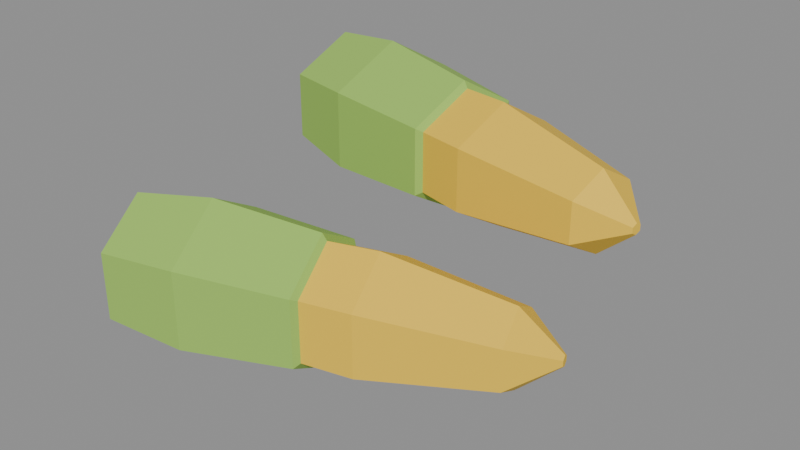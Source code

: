 # Source: corn-crop.blend  (saved by Blender 5.2.45; exported with 4.5.12 LTS)
import bpy
from mathutils import Matrix  # noqa: F401  (used for matrix-valued properties, if any)

bpy.ops.wm.read_factory_settings(use_empty=True)
scene = bpy.context.scene
scene.name = 'Scene'

# ---- collections
col_col_lowpoly = bpy.data.collections.new('COL_LowPoly'); scene.collection.children.link(col_col_lowpoly)

# ---- images (referenced by path relative to the original .blend; pixels are not part of the script)
import os
ASSET_DIR = os.environ.get("B2B_ASSET_DIR", "")  # directory of the original .blend (textures are referenced by path, not embedded)
HERE = os.path.dirname(os.path.abspath(__file__))  # packed textures are extracted next to this script under _unpacked/

def load_image(name, relpath, width, height, colorspace="sRGB"):
    """Load a texture the original file referenced (path relative to the .blend, or extracted next to this script)."""
    p = next((c for c in (os.path.join(HERE, relpath), os.path.join(ASSET_DIR, relpath)) if relpath and os.path.exists(c)), "")
    if p:
        img = bpy.data.images.load(p, check_existing=True)
        img.name = name
    else:  # same state as the original file: an image datablock whose file is absent (Cycles renders it pink)
        img = bpy.data.images.new(name, width, height)
        img.source = "FILE"
        img.filepath = "//" + (relpath or name)
    img.colorspace_settings.name = colorspace
    return img
img_corn_crop_basecolor = load_image('corn-crop_BaseColor', '_unpacked/corn-crop_BaseColor.fa5c52ac.png', 128, 32, 'sRGB')
img_corn_crop_maskmap = load_image('corn-crop_MaskMap', '_unpacked/corn-crop_MaskMap.ebfc57db.png', 128, 32, 'Non-Color')

# ---- materials (node trees are filled in below, after node groups)
mat_m_corn_crop = bpy.data.materials.new('M_corn-crop')

# ---- material node trees
mat_m_corn_crop.use_nodes = True; mat_m_corn_crop.node_tree.nodes.clear()
_N = mat_m_corn_crop.node_tree.nodes; _L = mat_m_corn_crop.node_tree.links
n0 = _N.new('ShaderNodeBsdfPrincipled'); n0.name = 'Principled BSDF'; n0.location = (-200, 100)
n0.inputs[10].default_value = 0.005
n1 = _N.new('ShaderNodeOutputMaterial'); n1.name = 'Material Output'; n1.location = (200, 100)
n2 = _N.new('ShaderNodeTexImage'); n2.name = 'Image Texture'; n2.location = (0, 0)
n2.image = img_corn_crop_basecolor
n2.interpolation = 'Closest'
n3 = _N.new('ShaderNodeTexImage'); n3.name = 'Image Texture.001'; n3.location = (0, 0)
n3.image = img_corn_crop_maskmap
n3.interpolation = 'Closest'
n4 = _N.new('ShaderNodeSeparateColor'); n4.name = 'Separate Color'; n4.location = (0, 0)
n5 = _N.new('ShaderNodeMath'); n5.name = 'Math'; n5.location = (0, 0)
n5.operation = 'SUBTRACT'
n5.inputs[0].default_value = 1.0
_L.new(n0.outputs[0], n1.inputs[0])
_L.new(n2.outputs[0], n0.inputs[0])
_L.new(n3.outputs[0], n4.inputs[0])
_L.new(n4.outputs[0], n0.inputs[1])
_L.new(n3.outputs[1], n5.inputs[1])
_L.new(n5.outputs[0], n0.inputs[2])
n1.is_active_output = True

# ---- meshes
me_corn_crop = bpy.data.meshes.new('corn-crop')
me_corn_crop.from_pydata([(-0.1406, -0.1088, 0.054), (-0.1415, -0.1055, 0.056), (-0.1415, -0.1055, 0.06), (-0.1406, -0.1088, 0.062), (-0.1397, -0.1122, 0.06), (-0.1397, -0.1122, 0.056), (-0.1019, -0.09847, 0.016), (-0.1113, -0.06334, 0.037), (-0.1113, -0.06334, 0.079), (-0.1019, -0.09847, 0.1), (-0.09251, -0.1336, 0.079), (-0.09251, -0.1336, 0.037), (0.0333, -0.06224, 0.012), (0.02299, -0.02376, 0.035), (0.02299, -0.02376, 0.081), (0.0333, -0.06224, 0.104), (0.04362, -0.1007, 0.081), (0.04362, -0.1007, 0.035), (0.1202, -0.03894, 0.028), (0.1135, -0.01385, 0.043), (0.1135, -0.01385, 0.073), (0.1202, -0.03894, 0.088), (0.127, -0.06404, 0.073), (0.127, -0.06404, 0.043), (0.1492, -0.03118, 0.054), (0.1483, -0.02783, 0.056), (0.1483, -0.02783, 0.06), (0.1492, -0.03118, 0.062), (0.1501, -0.03452, 0.06), (0.1501, -0.03452, 0.056), (-0.1406, -0.1088, 0.008), (-0.1518, -0.067, 0.033), (-0.1518, -0.067, 0.083), (-0.1406, -0.1088, 0.108), (-0.1294, -0.1506, 0.083), (-0.1294, -0.1506, 0.033), (-0.08261, -0.09329, 0.0), (-0.09561, -0.04478, 0.029), (-0.09561, -0.04478, 0.087), (-0.08261, -0.09329, 0.116), (-0.06961, -0.1418, 0.087), (-0.06961, -0.1418, 0.029), (-0.005332, -0.07259, 0.008), (-0.01654, -0.03076, 0.033), (-0.01654, -0.03076, 0.083), (-0.005332, -0.07259, 0.108), (0.005875, -0.1144, 0.083), (0.005875, -0.1144, 0.033), (0.02365, -0.06482, 0.054), (0.02275, -0.06148, 0.056), (0.02275, -0.06148, 0.06), (0.02365, -0.06482, 0.062), (0.02454, -0.06817, 0.06), (0.02454, -0.06817, 0.056), (-0.1424, 0.1012, 0.114), (-0.1417, 0.1046, 0.116), (-0.1417, 0.1046, 0.12), (-0.1424, 0.1012, 0.122), (-0.1431, 0.0978, 0.12), (-0.1431, 0.0978, 0.116), (-0.1033, 0.09287, 0.076), (-0.09571, 0.1284, 0.097), (-0.09571, 0.1284, 0.139), (-0.1033, 0.09287, 0.16), (-0.1108, 0.05729, 0.139), (-0.1108, 0.05729, 0.097), (0.03367, 0.06376, 0.072), (0.04195, 0.1027, 0.095), (0.04195, 0.1027, 0.141), (0.03367, 0.06376, 0.164), (0.02539, 0.0248, 0.141), (0.02539, 0.0248, 0.095), (0.1217, 0.04505, 0.088), (0.1271, 0.07046, 0.103), (0.1271, 0.07046, 0.133), (0.1217, 0.04505, 0.148), (0.1163, 0.01964, 0.133), (0.1163, 0.01964, 0.103), (0.151, 0.03881, 0.114), (0.1518, 0.0422, 0.116), (0.1518, 0.0422, 0.12), (0.151, 0.03881, 0.122), (0.1503, 0.03542, 0.12), (0.1503, 0.03542, 0.116), (-0.1424, 0.1012, 0.068), (-0.1334, 0.1435, 0.093), (-0.1334, 0.1435, 0.143), (-0.1424, 0.1012, 0.168), (-0.1514, 0.05883, 0.143), (-0.1514, 0.05883, 0.093), (-0.08371, 0.08871, 0.06), (-0.07326, 0.1378, 0.089), (-0.07326, 0.1378, 0.147), (-0.08371, 0.08871, 0.176), (-0.09415, 0.03958, 0.147), (-0.09415, 0.03958, 0.089), (-0.005455, 0.07208, 0.068), (0.003548, 0.1144, 0.093), (0.003548, 0.1144, 0.143), (-0.005455, 0.07208, 0.168), (-0.01446, 0.02972, 0.143), (-0.01446, 0.02972, 0.093), (0.02389, 0.06584, 0.114), (0.02461, 0.06923, 0.116), (0.02461, 0.06923, 0.12), (0.02389, 0.06584, 0.122), (0.02317, 0.06245, 0.12), (0.02317, 0.06245, 0.116)], [], [(0, 1, 7, 6), (1, 2, 8, 7), (2, 3, 9, 8), (3, 4, 10, 9), (4, 5, 11, 10), (5, 0, 6, 11), (6, 7, 13, 12), (7, 8, 14, 13), (8, 9, 15, 14), (9, 10, 16, 15), (10, 11, 17, 16), (11, 6, 12, 17), (12, 13, 19, 18), (13, 14, 20, 19), (14, 15, 21, 20), (15, 16, 22, 21), (16, 17, 23, 22), (17, 12, 18, 23), (18, 19, 25, 24), (19, 20, 26, 25), (20, 21, 27, 26), (21, 22, 28, 27), (22, 23, 29, 28), (23, 18, 24, 29), (5, 4, 3, 2, 1, 0), (24, 25, 26, 27, 28, 29), (30, 31, 37, 36), (31, 32, 38, 37), (32, 33, 39, 38), (33, 34, 40, 39), (34, 35, 41, 40), (35, 30, 36, 41), (36, 37, 43, 42), (37, 38, 44, 43), (38, 39, 45, 44), (39, 40, 46, 45), (40, 41, 47, 46), (41, 36, 42, 47), (42, 43, 49, 48), (43, 44, 50, 49), (44, 45, 51, 50), (45, 46, 52, 51), (46, 47, 53, 52), (47, 42, 48, 53), (35, 34, 33, 32, 31, 30), (48, 49, 50, 51, 52, 53), (54, 55, 61, 60), (55, 56, 62, 61), (56, 57, 63, 62), (57, 58, 64, 63), (58, 59, 65, 64), (59, 54, 60, 65), (60, 61, 67, 66), (61, 62, 68, 67), (62, 63, 69, 68), (63, 64, 70, 69), (64, 65, 71, 70), (65, 60, 66, 71), (66, 67, 73, 72), (67, 68, 74, 73), (68, 69, 75, 74), (69, 70, 76, 75), (70, 71, 77, 76), (71, 66, 72, 77), (72, 73, 79, 78), (73, 74, 80, 79), (74, 75, 81, 80), (75, 76, 82, 81), (76, 77, 83, 82), (77, 72, 78, 83), (59, 58, 57, 56, 55, 54), (78, 79, 80, 81, 82, 83), (84, 85, 91, 90), (85, 86, 92, 91), (86, 87, 93, 92), (87, 88, 94, 93), (88, 89, 95, 94), (89, 84, 90, 95), (90, 91, 97, 96), (91, 92, 98, 97), (92, 93, 99, 98), (93, 94, 100, 99), (94, 95, 101, 100), (95, 90, 96, 101), (96, 97, 103, 102), (97, 98, 104, 103), (98, 99, 105, 104), (99, 100, 106, 105), (100, 101, 107, 106), (101, 96, 102, 107), (89, 88, 87, 86, 85, 84), (102, 103, 104, 105, 106, 107)])
_uv = me_corn_crop.uv_layers.new(name='UVMap')
_uv.uv.foreach_set('vector', [0.9375, 0.75, 0.9375, 0.75, 0.9375, 0.75, 0.9375, 0.75, 0.9375, 0.75, 0.9375, 0.75, 0.9375, 0.75, 0.9375, 0.75, 0.9375, 0.75, 0.9375, 0.75, 0.9375, 0.75, 0.9375, 0.75, 0.9375, 0.75, 0.9375, 0.75, 0.9375, 0.75, 0.9375, 0.75, 0.9375, 0.75, 0.9375, 0.75, 0.9375, 0.75, 0.9375, 0.75, 0.9375, 0.75, 0.9375, 0.75, 0.9375, 0.75, 0.9375, 0.75, 0.9375, 0.75, 0.9375, 0.75, 0.9375, 0.75, 0.9375, 0.75, 0.9375, 0.75, 0.9375, 0.75, 0.9375, 0.75, 0.9375, 0.75, 0.9375, 0.75, 0.9375, 0.75, 0.9375, 0.75, 0.9375, 0.75, 0.9375, 0.75, 0.9375, 0.75, 0.9375, 0.75, 0.9375, 0.75, 0.9375, 0.75, 0.9375, 0.75, 0.9375, 0.75, 0.9375, 0.75, 0.9375, 0.75, 0.9375, 0.75, 0.9375, 0.75, 0.9375, 0.75, 0.9375, 0.75, 0.9375, 0.75, 0.9375, 0.75, 0.9375, 0.75, 0.9375, 0.75, 0.9375, 0.75, 0.9375, 0.75, 0.9375, 0.75, 0.9375, 0.75, 0.9375, 0.75, 0.9375, 0.75, 0.9375, 0.75, 0.9375, 0.75, 0.9375, 0.75, 0.9375, 0.75, 0.9375, 0.75, 0.9375, 0.75, 0.9375, 0.75, 0.9375, 0.75, 0.9375, 0.75, 0.9375, 0.75, 0.9375, 0.75, 0.9375, 0.75, 0.9375, 0.75, 0.9375, 0.75, 0.9375, 0.75, 0.9375, 0.75, 0.9375, 0.75, 0.9375, 0.75, 0.9375, 0.75, 0.9375, 0.75, 0.9375, 0.75, 0.9375, 0.75, 0.9375, 0.75, 0.9375, 0.75, 0.9375, 0.75, 0.9375, 0.75, 0.9375, 0.75, 0.9375, 0.75, 0.9375, 0.75, 0.9375, 0.75, 0.9375, 0.75, 0.9375, 0.75, 0.9375, 0.75, 0.9375, 0.75, 0.9375, 0.75, 0.9375, 0.75, 0.9375, 0.75, 0.9375, 0.75, 0.9375, 0.75, 0.9375, 0.75, 0.9375, 0.75, 0.9375, 0.75, 0.9375, 0.75, 0.9375, 0.75, 0.9375, 0.75, 0.9375, 0.75, 0.9375, 0.75, 0.9375, 0.75, 0.9375, 0.75, 0.6875, 0.75, 0.6875, 0.75, 0.6875, 0.75, 0.6875, 0.75, 0.6875, 0.75, 0.6875, 0.75, 0.6875, 0.75, 0.6875, 0.75, 0.6875, 0.75, 0.6875, 0.75, 0.6875, 0.75, 0.6875, 0.75, 0.6875, 0.75, 0.6875, 0.75, 0.6875, 0.75, 0.6875, 0.75, 0.6875, 0.75, 0.6875, 0.75, 0.6875, 0.75, 0.6875, 0.75, 0.6875, 0.75, 0.6875, 0.75, 0.6875, 0.75, 0.6875, 0.75, 0.6875, 0.75, 0.6875, 0.75, 0.6875, 0.75, 0.6875, 0.75, 0.6875, 0.75, 0.6875, 0.75, 0.6875, 0.75, 0.6875, 0.75, 0.6875, 0.75, 0.6875, 0.75, 0.6875, 0.75, 0.6875, 0.75, 0.6875, 0.75, 0.6875, 0.75, 0.6875, 0.75, 0.6875, 0.75, 0.6875, 0.75, 0.6875, 0.75, 0.6875, 0.75, 0.6875, 0.75, 0.6875, 0.75, 0.6875, 0.75, 0.6875, 0.75, 0.6875, 0.75, 0.6875, 0.75, 0.6875, 0.75, 0.6875, 0.75, 0.6875, 0.75, 0.6875, 0.75, 0.6875, 0.75, 0.6875, 0.75, 0.6875, 0.75, 0.6875, 0.75, 0.6875, 0.75, 0.6875, 0.75, 0.6875, 0.75, 0.6875, 0.75, 0.6875, 0.75, 0.6875, 0.75, 0.6875, 0.75, 0.6875, 0.75, 0.6875, 0.75, 0.6875, 0.75, 0.6875, 0.75, 0.6875, 0.75, 0.6875, 0.75, 0.6875, 0.75, 0.6875, 0.75, 0.6875, 0.75, 0.6875, 0.75, 0.6875, 0.75, 0.6875, 0.75, 0.6875, 0.75, 0.6875, 0.75, 0.6875, 0.75, 0.6875, 0.75, 0.6875, 0.75, 0.6875, 0.75, 0.6875, 0.75, 0.6875, 0.75, 0.9375, 0.75, 0.9375, 0.75, 0.9375, 0.75, 0.9375, 0.75, 0.9375, 0.75, 0.9375, 0.75, 0.9375, 0.75, 0.9375, 0.75, 0.9375, 0.75, 0.9375, 0.75, 0.9375, 0.75, 0.9375, 0.75, 0.9375, 0.75, 0.9375, 0.75, 0.9375, 0.75, 0.9375, 0.75, 0.9375, 0.75, 0.9375, 0.75, 0.9375, 0.75, 0.9375, 0.75, 0.9375, 0.75, 0.9375, 0.75, 0.9375, 0.75, 0.9375, 0.75, 0.9375, 0.75, 0.9375, 0.75, 0.9375, 0.75, 0.9375, 0.75, 0.9375, 0.75, 0.9375, 0.75, 0.9375, 0.75, 0.9375, 0.75, 0.9375, 0.75, 0.9375, 0.75, 0.9375, 0.75, 0.9375, 0.75, 0.9375, 0.75, 0.9375, 0.75, 0.9375, 0.75, 0.9375, 0.75, 0.9375, 0.75, 0.9375, 0.75, 0.9375, 0.75, 0.9375, 0.75, 0.9375, 0.75, 0.9375, 0.75, 0.9375, 0.75, 0.9375, 0.75, 0.9375, 0.75, 0.9375, 0.75, 0.9375, 0.75, 0.9375, 0.75, 0.9375, 0.75, 0.9375, 0.75, 0.9375, 0.75, 0.9375, 0.75, 0.9375, 0.75, 0.9375, 0.75, 0.9375, 0.75, 0.9375, 0.75, 0.9375, 0.75, 0.9375, 0.75, 0.9375, 0.75, 0.9375, 0.75, 0.9375, 0.75, 0.9375, 0.75, 0.9375, 0.75, 0.9375, 0.75, 0.9375, 0.75, 0.9375, 0.75, 0.9375, 0.75, 0.9375, 0.75, 0.9375, 0.75, 0.9375, 0.75, 0.9375, 0.75, 0.9375, 0.75, 0.9375, 0.75, 0.9375, 0.75, 0.9375, 0.75, 0.9375, 0.75, 0.9375, 0.75, 0.9375, 0.75, 0.9375, 0.75, 0.9375, 0.75, 0.9375, 0.75, 0.9375, 0.75, 0.9375, 0.75, 0.9375, 0.75, 0.9375, 0.75, 0.9375, 0.75, 0.9375, 0.75, 0.9375, 0.75, 0.9375, 0.75, 0.9375, 0.75, 0.9375, 0.75, 0.9375, 0.75, 0.9375, 0.75, 0.9375, 0.75, 0.9375, 0.75, 0.9375, 0.75, 0.9375, 0.75, 0.9375, 0.75, 0.9375, 0.75, 0.9375, 0.75, 0.9375, 0.75, 0.9375, 0.75, 0.9375, 0.75, 0.9375, 0.75, 0.6875, 0.75, 0.6875, 0.75, 0.6875, 0.75, 0.6875, 0.75, 0.6875, 0.75, 0.6875, 0.75, 0.6875, 0.75, 0.6875, 0.75, 0.6875, 0.75, 0.6875, 0.75, 0.6875, 0.75, 0.6875, 0.75, 0.6875, 0.75, 0.6875, 0.75, 0.6875, 0.75, 0.6875, 0.75, 0.6875, 0.75, 0.6875, 0.75, 0.6875, 0.75, 0.6875, 0.75, 0.6875, 0.75, 0.6875, 0.75, 0.6875, 0.75, 0.6875, 0.75, 0.6875, 0.75, 0.6875, 0.75, 0.6875, 0.75, 0.6875, 0.75, 0.6875, 0.75, 0.6875, 0.75, 0.6875, 0.75, 0.6875, 0.75, 0.6875, 0.75, 0.6875, 0.75, 0.6875, 0.75, 0.6875, 0.75, 0.6875, 0.75, 0.6875, 0.75, 0.6875, 0.75, 0.6875, 0.75, 0.6875, 0.75, 0.6875, 0.75, 0.6875, 0.75, 0.6875, 0.75, 0.6875, 0.75, 0.6875, 0.75, 0.6875, 0.75, 0.6875, 0.75, 0.6875, 0.75, 0.6875, 0.75, 0.6875, 0.75, 0.6875, 0.75, 0.6875, 0.75, 0.6875, 0.75, 0.6875, 0.75, 0.6875, 0.75, 0.6875, 0.75, 0.6875, 0.75, 0.6875, 0.75, 0.6875, 0.75, 0.6875, 0.75, 0.6875, 0.75, 0.6875, 0.75, 0.6875, 0.75, 0.6875, 0.75, 0.6875, 0.75, 0.6875, 0.75, 0.6875, 0.75, 0.6875, 0.75, 0.6875, 0.75, 0.6875, 0.75, 0.6875, 0.75, 0.6875, 0.75, 0.6875, 0.75, 0.6875, 0.75, 0.6875, 0.75, 0.6875, 0.75, 0.6875, 0.75, 0.6875, 0.75, 0.6875, 0.75, 0.6875, 0.75, 0.6875, 0.75, 0.6875, 0.75, 0.6875, 0.75])
me_corn_crop.materials.append(mat_m_corn_crop)
me_corn_crop.update()

# ---- objects
ob_corn_crop = bpy.data.objects.new('corn-crop', me_corn_crop)

# ---- transforms, parenting, visibility, modifiers, constraints
ob_corn_crop.location = (0.0, 0.0, 0.0)

# ---- collection membership
col_col_lowpoly.objects.link(ob_corn_crop)

# ---- scene / render settings (as saved in the file)
scene.frame_start = 1; scene.frame_end = 250; scene.frame_set(1)
scene.render.engine = 'BLENDER_EEVEE_NEXT'
scene.render.bake_bias = 0.0
scene.render.bake_samples = 0
scene.render.compositor_device = 'GPU'
scene.eevee.use_volume_custom_range = False
scene.eevee.fast_gi_thickness_near = 0.1
scene.eevee.fast_gi_thickness_far = 0.0
scene.eevee.ray_tracing_options.screen_trace_thickness = 0.1
bpy.context.view_layer.update()

# ---- added for rendering (the .blend has no active camera and no usable light): camera, sun + grey world if the file has none
cam_auto = bpy.data.cameras.new('AutoCamera')
cam_auto.lens = 50.0
cam_auto.sensor_width = 36.0
cam_auto.clip_end = 1000.0
ob_auto_camera = bpy.data.objects.new('AutoCamera', cam_auto)
scene.collection.objects.link(ob_auto_camera)
ob_auto_camera.location = (0.423647, -0.51193, 0.426918)
ob_auto_camera.rotation_euler = (1.09748, -7.21219e-08, 0.694738)
scene.camera = ob_auto_camera
light_auto_sun = bpy.data.lights.new('AutoSun', 'SUN')
light_auto_sun.energy = 3.0
light_auto_sun.angle = 0.0523599
ob_auto_sun = bpy.data.objects.new('AutoSun', light_auto_sun)
scene.collection.objects.link(ob_auto_sun)
ob_auto_sun.rotation_euler = (0.872665, 0.174533, 0.523599)
if scene.world is None:
    world_auto = bpy.data.worlds.new('AutoWorld')
    world_auto.color = (0.3, 0.3, 0.3)
    scene.world = world_auto
bpy.context.view_layer.update()
